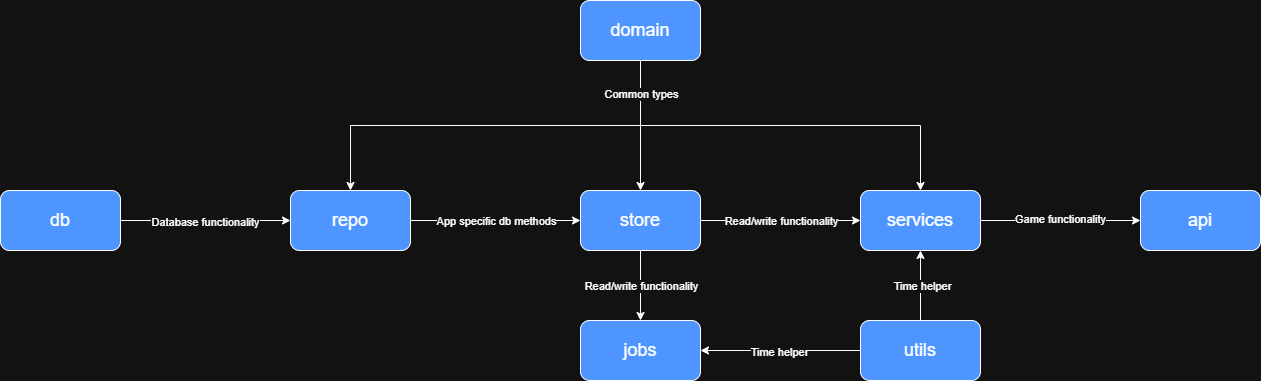

The diagram above was exported from draw.io. Its source (the exported page's mxGraphModel, read from the mxfile embedded in the PNG):
<mxGraphModel dx="1180" dy="896" grid="1" gridSize="10" guides="1" tooltips="1" connect="1" arrows="1" fold="1" page="1" pageScale="1" pageWidth="850" pageHeight="1100" background="none" math="0" shadow="0">
  <root>
    <mxCell id="0" />
    <mxCell id="1" parent="0" />
    <mxCell id="0f-gYpyoIB7XVasIzbLm-16" edge="1" parent="1" source="0f-gYpyoIB7XVasIzbLm-1" style="edgeStyle=orthogonalEdgeStyle;rounded=0;orthogonalLoop=1;jettySize=auto;html=1;exitX=1;exitY=0.5;exitDx=0;exitDy=0;entryX=0;entryY=0.5;entryDx=0;entryDy=0;" target="0f-gYpyoIB7XVasIzbLm-2">
      <mxGeometry relative="1" as="geometry" />
    </mxCell>
    <mxCell id="0f-gYpyoIB7XVasIzbLm-17" connectable="0" parent="0f-gYpyoIB7XVasIzbLm-16" style="edgeLabel;html=1;align=center;verticalAlign=middle;resizable=0;points=[];" value="Database functionality" vertex="1">
      <mxGeometry relative="1" x="-0.0071" y="-1" as="geometry">
        <mxPoint as="offset" />
      </mxGeometry>
    </mxCell>
    <mxCell id="0f-gYpyoIB7XVasIzbLm-1" parent="1" style="rounded=1;whiteSpace=wrap;html=1;fillColor=#4E95FF;" value="&lt;font style=&quot;font-size: 18px;&quot;&gt;db&lt;/font&gt;" vertex="1">
      <mxGeometry height="60" width="120" x="80" y="260" as="geometry" />
    </mxCell>
    <mxCell id="0f-gYpyoIB7XVasIzbLm-18" edge="1" parent="1" source="0f-gYpyoIB7XVasIzbLm-2" style="edgeStyle=orthogonalEdgeStyle;rounded=0;orthogonalLoop=1;jettySize=auto;html=1;exitX=1;exitY=0.5;exitDx=0;exitDy=0;entryX=0;entryY=0.5;entryDx=0;entryDy=0;" target="0f-gYpyoIB7XVasIzbLm-3">
      <mxGeometry relative="1" as="geometry" />
    </mxCell>
    <mxCell id="0f-gYpyoIB7XVasIzbLm-19" connectable="0" parent="0f-gYpyoIB7XVasIzbLm-18" style="edgeLabel;html=1;align=center;verticalAlign=middle;resizable=0;points=[];" value="App specific db methods" vertex="1">
      <mxGeometry relative="1" x="0.0047" as="geometry">
        <mxPoint as="offset" />
      </mxGeometry>
    </mxCell>
    <mxCell id="0f-gYpyoIB7XVasIzbLm-2" parent="1" style="rounded=1;whiteSpace=wrap;html=1;fillColor=#4E95FF;" value="&lt;font style=&quot;font-size: 18px;&quot;&gt;repo&lt;/font&gt;" vertex="1">
      <mxGeometry height="60" width="120" x="370" y="260" as="geometry" />
    </mxCell>
    <mxCell id="0f-gYpyoIB7XVasIzbLm-20" edge="1" parent="1" source="0f-gYpyoIB7XVasIzbLm-3" style="edgeStyle=orthogonalEdgeStyle;rounded=0;orthogonalLoop=1;jettySize=auto;html=1;exitX=1;exitY=0.5;exitDx=0;exitDy=0;entryX=0;entryY=0.5;entryDx=0;entryDy=0;" target="0f-gYpyoIB7XVasIzbLm-7">
      <mxGeometry relative="1" as="geometry" />
    </mxCell>
    <mxCell id="0f-gYpyoIB7XVasIzbLm-21" connectable="0" parent="0f-gYpyoIB7XVasIzbLm-20" style="edgeLabel;html=1;align=center;verticalAlign=middle;resizable=0;points=[];" value="Read/write functionality" vertex="1">
      <mxGeometry relative="1" x="0.005" as="geometry">
        <mxPoint as="offset" />
      </mxGeometry>
    </mxCell>
    <mxCell id="0f-gYpyoIB7XVasIzbLm-24" edge="1" parent="1" source="0f-gYpyoIB7XVasIzbLm-3" style="edgeStyle=orthogonalEdgeStyle;rounded=0;orthogonalLoop=1;jettySize=auto;html=1;exitX=0.5;exitY=1;exitDx=0;exitDy=0;entryX=0.5;entryY=0;entryDx=0;entryDy=0;" target="0f-gYpyoIB7XVasIzbLm-5">
      <mxGeometry relative="1" as="geometry" />
    </mxCell>
    <mxCell id="0f-gYpyoIB7XVasIzbLm-25" connectable="0" parent="0f-gYpyoIB7XVasIzbLm-24" style="edgeLabel;html=1;align=center;verticalAlign=middle;resizable=0;points=[];" value="Read/write functionality" vertex="1">
      <mxGeometry relative="1" x="-0.0057" as="geometry">
        <mxPoint as="offset" />
      </mxGeometry>
    </mxCell>
    <mxCell id="0f-gYpyoIB7XVasIzbLm-3" parent="1" style="rounded=1;whiteSpace=wrap;html=1;fillColor=#4E95FF;" value="&lt;font style=&quot;font-size: 18px;&quot;&gt;store&lt;/font&gt;" vertex="1">
      <mxGeometry height="60" width="120" x="660" y="260" as="geometry" />
    </mxCell>
    <mxCell id="0f-gYpyoIB7XVasIzbLm-31" edge="1" parent="1" source="0f-gYpyoIB7XVasIzbLm-4" style="edgeStyle=orthogonalEdgeStyle;rounded=0;orthogonalLoop=1;jettySize=auto;html=1;exitX=0.5;exitY=1;exitDx=0;exitDy=0;entryX=0.5;entryY=0;entryDx=0;entryDy=0;" target="0f-gYpyoIB7XVasIzbLm-2">
      <mxGeometry relative="1" as="geometry" />
    </mxCell>
    <mxCell id="0f-gYpyoIB7XVasIzbLm-32" edge="1" parent="1" source="0f-gYpyoIB7XVasIzbLm-4" style="edgeStyle=orthogonalEdgeStyle;rounded=0;orthogonalLoop=1;jettySize=auto;html=1;exitX=0.5;exitY=1;exitDx=0;exitDy=0;entryX=0.5;entryY=0;entryDx=0;entryDy=0;" target="0f-gYpyoIB7XVasIzbLm-3">
      <mxGeometry relative="1" as="geometry" />
    </mxCell>
    <mxCell id="0f-gYpyoIB7XVasIzbLm-33" edge="1" parent="1" source="0f-gYpyoIB7XVasIzbLm-4" style="edgeStyle=orthogonalEdgeStyle;rounded=0;orthogonalLoop=1;jettySize=auto;html=1;exitX=0.5;exitY=1;exitDx=0;exitDy=0;entryX=0.5;entryY=0;entryDx=0;entryDy=0;" target="0f-gYpyoIB7XVasIzbLm-7">
      <mxGeometry relative="1" as="geometry" />
    </mxCell>
    <mxCell id="0f-gYpyoIB7XVasIzbLm-34" connectable="0" parent="0f-gYpyoIB7XVasIzbLm-33" style="edgeLabel;html=1;align=center;verticalAlign=middle;resizable=0;points=[];" value="Common types" vertex="1">
      <mxGeometry relative="1" x="-0.84" as="geometry">
        <mxPoint as="offset" />
      </mxGeometry>
    </mxCell>
    <mxCell id="0f-gYpyoIB7XVasIzbLm-4" parent="1" style="rounded=1;whiteSpace=wrap;html=1;fillColor=#4E95FF;" value="&lt;font style=&quot;font-size: 18px;&quot;&gt;domain&lt;/font&gt;" vertex="1">
      <mxGeometry height="60" width="120" x="660" y="70" as="geometry" />
    </mxCell>
    <mxCell id="0f-gYpyoIB7XVasIzbLm-5" parent="1" style="rounded=1;whiteSpace=wrap;html=1;fillColor=#4E95FF;" value="&lt;font style=&quot;font-size: 18px;&quot;&gt;jobs&lt;/font&gt;" vertex="1">
      <mxGeometry height="60" width="120" x="660" y="390" as="geometry" />
    </mxCell>
    <mxCell id="0f-gYpyoIB7XVasIzbLm-6" parent="1" style="rounded=1;whiteSpace=wrap;html=1;fillColor=#4E95FF;" value="&lt;span style=&quot;font-size: 18px;&quot;&gt;api&lt;/span&gt;" vertex="1">
      <mxGeometry height="60" width="120" x="1220" y="260" as="geometry" />
    </mxCell>
    <mxCell id="0f-gYpyoIB7XVasIzbLm-22" edge="1" parent="1" source="0f-gYpyoIB7XVasIzbLm-7" style="edgeStyle=orthogonalEdgeStyle;rounded=0;orthogonalLoop=1;jettySize=auto;html=1;exitX=1;exitY=0.5;exitDx=0;exitDy=0;entryX=0;entryY=0.5;entryDx=0;entryDy=0;" target="0f-gYpyoIB7XVasIzbLm-6">
      <mxGeometry relative="1" as="geometry" />
    </mxCell>
    <mxCell id="0f-gYpyoIB7XVasIzbLm-23" connectable="0" parent="0f-gYpyoIB7XVasIzbLm-22" style="edgeLabel;html=1;align=center;verticalAlign=middle;resizable=0;points=[];" value="Game functionality" vertex="1">
      <mxGeometry relative="1" x="-0.0075" y="2" as="geometry">
        <mxPoint as="offset" />
      </mxGeometry>
    </mxCell>
    <mxCell id="0f-gYpyoIB7XVasIzbLm-7" parent="1" style="rounded=1;whiteSpace=wrap;html=1;fillColor=#4E95FF;" value="&lt;span style=&quot;font-size: 18px;&quot;&gt;services&lt;/span&gt;" vertex="1">
      <mxGeometry height="60" width="120" x="940" y="260" as="geometry" />
    </mxCell>
    <mxCell id="0f-gYpyoIB7XVasIzbLm-27" edge="1" parent="1" source="0f-gYpyoIB7XVasIzbLm-9" style="edgeStyle=orthogonalEdgeStyle;rounded=0;orthogonalLoop=1;jettySize=auto;html=1;exitX=0;exitY=0.5;exitDx=0;exitDy=0;entryX=1;entryY=0.5;entryDx=0;entryDy=0;" target="0f-gYpyoIB7XVasIzbLm-5">
      <mxGeometry relative="1" as="geometry" />
    </mxCell>
    <mxCell id="0f-gYpyoIB7XVasIzbLm-28" connectable="0" parent="0f-gYpyoIB7XVasIzbLm-27" style="edgeLabel;html=1;align=center;verticalAlign=middle;resizable=0;points=[];" value="Time helper" vertex="1">
      <mxGeometry relative="1" x="0.02" y="1" as="geometry">
        <mxPoint as="offset" />
      </mxGeometry>
    </mxCell>
    <mxCell id="0f-gYpyoIB7XVasIzbLm-29" edge="1" parent="1" source="0f-gYpyoIB7XVasIzbLm-9" style="edgeStyle=orthogonalEdgeStyle;rounded=0;orthogonalLoop=1;jettySize=auto;html=1;exitX=0.5;exitY=0;exitDx=0;exitDy=0;entryX=0.5;entryY=1;entryDx=0;entryDy=0;" target="0f-gYpyoIB7XVasIzbLm-7">
      <mxGeometry relative="1" as="geometry" />
    </mxCell>
    <mxCell id="0f-gYpyoIB7XVasIzbLm-30" connectable="0" parent="0f-gYpyoIB7XVasIzbLm-29" style="edgeLabel;html=1;align=center;verticalAlign=middle;resizable=0;points=[];" value="Time helper" vertex="1">
      <mxGeometry relative="1" x="0.0057" y="-1" as="geometry">
        <mxPoint as="offset" />
      </mxGeometry>
    </mxCell>
    <mxCell id="0f-gYpyoIB7XVasIzbLm-9" parent="1" style="rounded=1;whiteSpace=wrap;html=1;fillColor=#4E95FF;" value="&lt;span style=&quot;font-size: 18px;&quot;&gt;utils&lt;/span&gt;" vertex="1">
      <mxGeometry height="60" width="120" x="940" y="390" as="geometry" />
    </mxCell>
  </root>
</mxGraphModel>